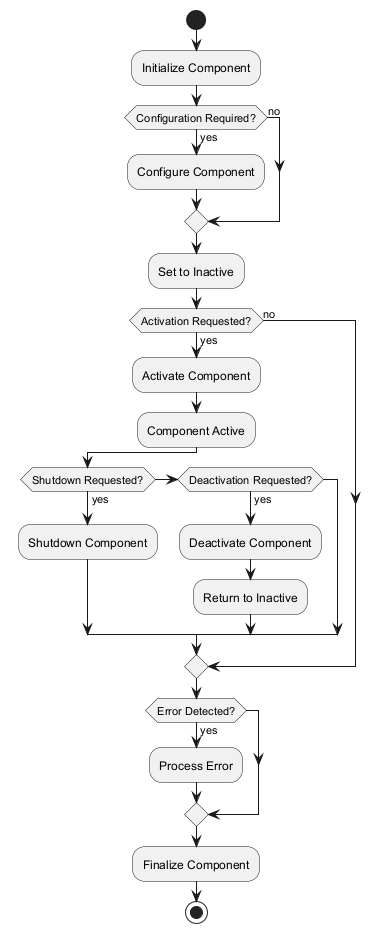

The diagram above was rendered by PlantUML. Its source (embedded in the PNG):
@startuml
start
:Initialize Component;
if (Configuration Required?) then (yes)
  :Configure Component;
else (no)
endif
:Set to Inactive;
if (Activation Requested?) then (yes)
  :Activate Component;
  :Component Active;
  if (Shutdown Requested?) then (yes)
    :Shutdown Component;
  else if (Deactivation Requested?) then (yes)
    :Deactivate Component;
    :Return to Inactive;
  endif
else (no)
endif
if (Error Detected?) then (yes)
  :Process Error;
endif
:Finalize Component;
stop
@enduml